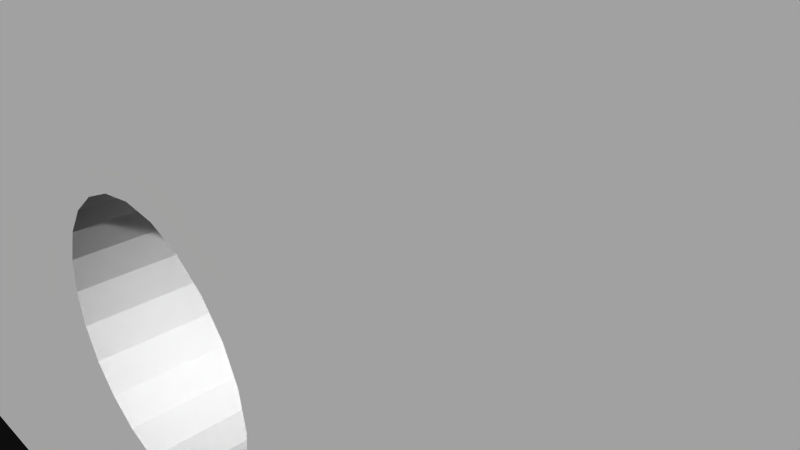 # Source: 12374.blend  (saved by Blender 2.72.0; exported with 4.5.12 LTS)
import bpy
from mathutils import Matrix  # noqa: F401  (used for matrix-valued properties, if any)

bpy.ops.wm.read_factory_settings(use_empty=True)
scene = bpy.context.scene
scene.name = 'Scene'

# ---- collections
col_collection_1 = bpy.data.collections.new('Collection 1'); scene.collection.children.link(col_collection_1)

# ---- materials (node trees are filled in below, after node groups)
mat_material = bpy.data.materials.new('Material')
mat_material.alpha_threshold = 0.0
mat_material.use_transparent_shadow = False
mat_material.diffuse_color = (1.0, 1.0, 1.0, 1.0)
mat_material.specular_color = (0.902, 0.902, 0.902)
mat_material.roughness = 0.5

# ---- material node trees

# ---- world
world_world = bpy.data.worlds.new('World'); scene.world = world_world
world_world.color = (0.05088, 0.05088, 0.05088)
world_world.use_sun_shadow = False
world_world.sun_shadow_jitter_overblur = 0.0
world_world.cycles.sampling_method = 'MANUAL'
world_world.cycles.sample_map_resolution = 256

# ---- cameras
cam_camera = bpy.data.cameras.new('Camera')
cam_camera.clip_end = 100.0
cam_camera.lens = 35.0
cam_camera.sensor_width = 32.0
cam_camera.sensor_height = 18.0
cam_camera.ortho_scale = 7.314
cam_camera.dof.focus_distance = 0.0
cam_camera.dof.aperture_fstop = 128.0

# ---- meshes
me_model = bpy.data.meshes.new('Model')
me_model.from_pydata([(-29.34, -3.175, -1.778), (-29.34, 3.175, -1.778), (-29.8, 3.175, -1.717), (-29.8, -3.175, -1.717), (-30.23, -3.175, -1.54), (-30.23, 3.175, -1.54), (-30.59, -3.175, -1.257), (-30.59, 3.175, -1.257), (-30.88, -3.175, -0.889), (-30.88, 3.175, -0.889), (-31.05, -3.175, -0.4602), (-31.05, 3.175, -0.4602), (-31.11, -3.175, -1.417e-16), (-31.11, 3.175, -1.417e-16), (-31.05, -3.175, 0.4602), (-31.05, 3.175, 0.4602), (-30.88, -3.175, 0.889), (-30.88, 3.175, 0.889), (-30.59, -3.175, 1.257), (-30.23, -3.175, 1.54), (-30.59, 3.175, 1.257), (-30.23, 3.175, 1.54), (-29.8, -3.175, 1.717), (-29.8, 3.175, 1.717), (-29.34, -3.175, 1.778), (-29.34, 3.175, 1.778), (-19.56, -3.175, -1.778), (-19.56, 3.175, -1.778), (-20.02, 3.175, -1.717), (-20.02, -3.175, -1.717), (-20.45, -3.175, -1.54), (-20.45, 3.175, -1.54), (-20.82, -3.175, -1.257), (-20.82, 3.175, -1.257), (-21.1, -3.175, -0.889), (-21.1, 3.175, -0.889), (-21.28, -3.175, -0.4602), (-21.28, 3.175, -0.4602), (-21.34, -3.175, 7.257e-16), (-21.34, 3.175, 7.257e-16), (-21.28, -3.175, 0.4602), (-21.28, 3.175, 0.4602), (-21.1, -3.175, 0.889), (-21.1, 3.175, 0.889), (-20.82, -3.175, 1.257), (-20.45, -3.175, 1.54), (-20.82, 3.175, 1.257), (-20.45, 3.175, 1.54), (-20.02, -3.175, 1.717), (-20.02, 3.175, 1.717), (-19.56, -3.175, 1.778), (-19.56, 3.175, 1.778), (-9.779, -3.175, -1.778), (-9.779, 3.175, -1.778), (-10.24, 3.175, -1.717), (-10.24, -3.175, -1.717), (-10.67, -3.175, -1.54), (-10.67, 3.175, -1.54), (-11.04, -3.175, -1.257), (-11.04, 3.175, -1.257), (-11.32, -3.175, -0.889), (-11.32, 3.175, -0.889), (-11.5, -3.175, -0.4602), (-11.5, 3.175, -0.4602), (-11.56, -3.175, 1.593e-15), (-11.56, 3.175, 1.593e-15), (-11.5, -3.175, 0.4602), (-11.5, 3.175, 0.4602), (-11.32, -3.175, 0.889), (-11.32, 3.175, 0.889), (-11.04, -3.175, 1.257), (-10.67, -3.175, 1.54), (-11.04, 3.175, 1.257), (-10.67, 3.175, 1.54), (-10.24, -3.175, 1.717), (-10.24, 3.175, 1.717), (-9.779, -3.175, 1.778), (-9.779, 3.175, 1.778), (3.687e-15, -3.175, -1.778), (3.687e-15, 3.175, -1.778), (-0.4602, 3.175, -1.717), (-0.4602, -3.175, -1.717), (-0.889, -3.175, -1.54), (-0.889, 3.175, -1.54), (-1.257, -3.175, -1.257), (-1.257, 3.175, -1.257), (-1.54, -3.175, -0.889), (-1.54, 3.175, -0.889), (-1.717, -3.175, -0.4602), (-1.717, 3.175, -0.4602), (-1.778, -3.175, 2.46e-15), (-1.778, 3.175, 2.46e-15), (-1.717, -3.175, 0.4602), (-1.717, 3.175, 0.4602), (-1.54, -3.175, 0.889), (-1.54, 3.175, 0.889), (-1.257, -3.175, 1.257), (-0.889, -3.175, 1.54), (-1.257, 3.175, 1.257), (-0.889, 3.175, 1.54), (-0.4602, -3.175, 1.717), (-0.4602, 3.175, 1.717), (3.469e-15, -3.175, 1.778), (3.469e-15, 3.175, 1.778), (9.779, -3.175, -1.778), (9.779, 3.175, -1.778), (9.319, 3.175, -1.717), (9.319, -3.175, -1.717), (8.89, -3.175, -1.54), (8.89, 3.175, -1.54), (8.522, -3.175, -1.257), (8.522, 3.175, -1.257), (8.239, -3.175, -0.889), (8.239, 3.175, -0.889), (8.062, -3.175, -0.4602), (8.062, 3.175, -0.4602), (8.001, -3.175, 3.328e-15), (8.001, 3.175, 3.328e-15), (8.062, -3.175, 0.4602), (8.062, 3.175, 0.4602), (8.239, -3.175, 0.889), (8.239, 3.175, 0.889), (8.522, -3.175, 1.257), (8.89, -3.175, 1.54), (8.522, 3.175, 1.257), (8.89, 3.175, 1.54), (9.319, -3.175, 1.717), (9.319, 3.175, 1.717), (9.779, -3.175, 1.778), (9.779, 3.175, 1.778), (19.56, -3.175, -1.778), (19.56, 3.175, -1.778), (19.1, 3.175, -1.717), (19.1, -3.175, -1.717), (18.67, -3.175, -1.54), (18.67, 3.175, -1.54), (18.3, -3.175, -1.257), (18.3, 3.175, -1.257), (18.02, -3.175, -0.889), (18.02, 3.175, -0.889), (17.84, -3.175, -0.4602), (17.84, 3.175, -0.4602), (17.78, -3.175, 4.195e-15), (17.78, 3.175, 4.195e-15), (17.84, -3.175, 0.4602), (17.84, 3.175, 0.4602), (18.02, -3.175, 0.889), (18.02, 3.175, 0.889), (18.3, -3.175, 1.257), (18.67, -3.175, 1.54), (18.3, 3.175, 1.257), (18.67, 3.175, 1.54), (19.1, -3.175, 1.717), (19.1, 3.175, 1.717), (19.56, -3.175, 1.778), (19.56, 3.175, 1.778), (29.34, -3.175, -1.778), (29.34, 3.175, -1.778), (28.88, 3.175, -1.717), (28.88, -3.175, -1.717), (28.45, -3.175, -1.54), (28.45, 3.175, -1.54), (28.08, -3.175, -1.257), (28.08, 3.175, -1.257), (27.8, -3.175, -0.889), (27.8, 3.175, -0.889), (27.62, -3.175, -0.4602), (27.62, 3.175, -0.4602), (27.56, -3.175, 5.063e-15), (27.56, 3.175, 5.063e-15), (27.62, -3.175, 0.4602), (27.62, 3.175, 0.4602), (27.8, -3.175, 0.889), (27.8, 3.175, 0.889), (28.08, -3.175, 1.257), (28.45, -3.175, 1.54), (28.08, 3.175, 1.257), (28.45, 3.175, 1.54), (28.88, -3.175, 1.717), (28.88, 3.175, 1.717), (29.34, -3.175, 1.778), (29.34, 3.175, 1.778), (-29.34, -3.175, 4.762), (-29.34, 3.175, 4.762), (-30.57, 3.175, 4.6), (-30.57, -3.175, 4.6), (-31.72, 3.175, 4.124), (-31.72, -3.175, 4.124), (-32.7, -3.175, 3.368), (-32.7, 3.175, 3.368), (-33.46, -3.175, 2.381), (-33.46, 3.175, 2.381), (-33.94, -3.175, 1.233), (-33.94, 3.175, 1.233), (-34.1, 3.175, 4.514e-15), (-34.1, -3.175, 4.514e-15), (-33.94, -3.175, -1.233), (-33.94, 3.175, -1.233), (-33.46, -3.175, -2.381), (-33.46, 3.175, -2.381), (-32.7, 3.175, -3.368), (-32.7, -3.175, -3.368), (-31.72, -3.175, -4.124), (-31.72, 3.175, -4.124), (-30.57, 3.175, -4.6), (-30.57, -3.175, -4.6), (-29.34, 3.175, -4.762), (-29.34, -3.175, -4.762), (29.34, -3.175, 4.762), (29.34, 3.175, 4.762), (30.57, -3.175, -4.6), (29.34, -3.175, -4.762), (29.34, 3.175, -4.762), (30.57, 3.175, -4.6), (31.72, 3.175, -4.124), (31.72, -3.175, -4.124), (32.7, -3.175, -3.368), (32.7, 3.175, -3.368), (33.46, -3.175, -2.381), (33.46, 3.175, -2.381), (33.94, -3.175, -1.233), (33.94, 3.175, -1.233), (34.1, 3.175, 2.508e-15), (34.1, -3.175, 2.508e-15), (33.94, -3.175, 1.233), (33.94, 3.175, 1.233), (33.46, -3.175, 2.381), (33.46, 3.175, 2.381), (32.7, 3.175, 3.368), (32.7, -3.175, 3.368), (31.72, 3.175, 4.124), (31.72, -3.175, 4.124), (30.57, -3.175, 4.6), (30.57, 3.175, 4.6), (11.5, 3.175, 0.4602), (11.32, 3.175, 0.889), (11.04, 3.175, 1.257), (10.67, 3.175, 1.54), (10.24, 3.175, 1.717), (-28.88, 3.175, -1.717), (10.24, 3.175, -1.717), (20.45, 3.175, -1.54), (20.82, 3.175, -1.257), (20.02, 3.175, -1.717), (-28.45, 3.175, -1.54), (21.1, 3.175, -0.889), (-28.08, 3.175, -1.257), (21.28, 3.175, -0.4602), (21.34, 3.175, 5.025e-15), (21.28, 3.175, 0.4602), (21.1, 3.175, 0.889), (29.8, 3.175, -1.717), (-28.88, 3.175, 1.717), (-28.45, 3.175, 1.54), (30.23, 3.175, -1.54), (-28.08, 3.175, 1.257), (20.82, 3.175, 1.257), (-27.8, 3.175, -0.889), (30.59, 3.175, -1.257), (-27.62, 3.175, -0.4602), (-27.56, 3.175, 6.886e-16), (30.88, 3.175, -0.889), (-27.62, 3.175, 0.4602), (-27.8, 3.175, 0.889), (-19.1, 3.175, -1.717), (31.05, 3.175, -0.4602), (31.11, 3.175, 5.893e-15), (31.05, 3.175, 0.4602), (20.02, 3.175, 1.717), (20.45, 3.175, 1.54), (29.8, 3.175, 1.717), (-19.1, 3.175, 1.717), (30.88, 3.175, 0.889), (30.23, 3.175, 1.54), (30.59, 3.175, 1.257), (-18.67, 3.175, -1.54), (-18.3, 3.175, -1.257), (-18.02, 3.175, -0.889), (-17.84, 3.175, -0.4602), (-17.78, 3.175, 1.556e-15), (-17.84, 3.175, 0.4602), (-18.02, 3.175, 0.889), (-18.3, 3.175, 1.257), (-18.67, 3.175, 1.54), (-8.239, 3.175, -0.889), (-8.062, 3.175, -0.4602), (-8.522, 3.175, -1.257), (-8.89, 3.175, -1.54), (-9.319, 3.175, -1.717), (-8.001, 3.175, 2.423e-15), (-8.062, 3.175, 0.4602), (-8.239, 3.175, 0.889), (-8.522, 3.175, 1.257), (-8.89, 3.175, 1.54), (-9.319, 3.175, 1.717), (1.257, 3.175, -1.257), (1.54, 3.175, -0.889), (1.717, 3.175, -0.4602), (0.889, 3.175, -1.54), (0.4602, 3.175, -1.717), (1.778, 3.175, 3.291e-15), (1.717, 3.175, 0.4602), (1.54, 3.175, 0.889), (1.257, 3.175, 1.257), (0.889, 3.175, 1.54), (0.4602, 3.175, 1.717), (11.04, 3.175, -1.257), (11.32, 3.175, -0.889), (10.67, 3.175, -1.54), (11.5, 3.175, -0.4602), (11.56, 3.175, 4.158e-15), (11.32, -3.175, 0.889), (11.5, -3.175, 0.4602), (11.04, -3.175, 1.257), (10.67, -3.175, 1.54), (10.24, -3.175, 1.717), (-28.88, -3.175, -1.717), (10.24, -3.175, -1.717), (20.82, -3.175, -1.257), (20.45, -3.175, -1.54), (20.02, -3.175, -1.717), (-28.45, -3.175, -1.54), (21.1, -3.175, -0.889), (-28.08, -3.175, -1.257), (21.28, -3.175, -0.4602), (21.34, -3.175, 5.025e-15), (21.1, -3.175, 0.889), (21.28, -3.175, 0.4602), (29.8, -3.175, -1.717), (-28.88, -3.175, 1.717), (-28.45, -3.175, 1.54), (30.23, -3.175, -1.54), (-28.08, -3.175, 1.257), (20.82, -3.175, 1.257), (-27.8, -3.175, -0.889), (30.59, -3.175, -1.257), (-27.56, -3.175, 6.886e-16), (-27.62, -3.175, -0.4602), (30.88, -3.175, -0.889), (-27.62, -3.175, 0.4602), (-27.8, -3.175, 0.889), (-19.1, -3.175, -1.717), (31.05, -3.175, -0.4602), (31.05, -3.175, 0.4602), (31.11, -3.175, 5.893e-15), (20.02, -3.175, 1.717), (20.45, -3.175, 1.54), (29.8, -3.175, 1.717), (-19.1, -3.175, 1.717), (30.88, -3.175, 0.889), (30.23, -3.175, 1.54), (30.59, -3.175, 1.257), (-18.3, -3.175, -1.257), (-18.67, -3.175, -1.54), (-17.84, -3.175, -0.4602), (-18.02, -3.175, -0.889), (-17.78, -3.175, 1.556e-15), (-18.02, -3.175, 0.889), (-17.84, -3.175, 0.4602), (-18.3, -3.175, 1.257), (-18.67, -3.175, 1.54), (-8.062, -3.175, -0.4602), (-8.239, -3.175, -0.889), (-8.522, -3.175, -1.257), (-8.89, -3.175, -1.54), (-9.319, -3.175, -1.717), (-8.062, -3.175, 0.4602), (-8.001, -3.175, 2.423e-15), (-8.522, -3.175, 1.257), (-8.239, -3.175, 0.889), (-8.89, -3.175, 1.54), (-9.319, -3.175, 1.717), (1.257, -3.175, -1.257), (1.717, -3.175, -0.4602), (1.54, -3.175, -0.889), (0.889, -3.175, -1.54), (0.4602, -3.175, -1.717), (1.778, -3.175, 3.291e-15), (1.717, -3.175, 0.4602), (1.54, -3.175, 0.889), (0.889, -3.175, 1.54), (1.257, -3.175, 1.257), (0.4602, -3.175, 1.717), (11.32, -3.175, -0.889), (11.04, -3.175, -1.257), (10.67, -3.175, -1.54), (11.5, -3.175, -0.4602), (11.56, -3.175, 4.158e-15)], [], [(108, 109, 111, 110), (46, 47, 45, 44), (158, 161, 160, 159), (352, 276, 275, 353), (124, 125, 123, 122), (132, 135, 134, 133), (363, 286, 287, 364), (207, 205, 204, 206), (166, 167, 169, 168), (54, 57, 56, 55), (302, 301, 378, 379), (338, 261, 258, 335), (250, 249, 327, 326), (143, 145, 144, 142), (347, 180, 181, 270), (334, 257, 246, 323), (253, 255, 332, 330), (220, 218, 219, 221), (45, 47, 49, 48), (235, 234, 312, 311), (285, 284, 362, 361), (65, 67, 66, 64), (312, 234, 310, 387), (195, 192, 193, 194), (202, 201, 200, 203), (375, 298, 299, 376), (351, 274, 272, 349), (269, 256, 333, 346), (3, 0, 1, 2), (315, 238, 237, 314), (160, 161, 163, 162), (362, 284, 286, 363), (366, 290, 289, 367), (176, 177, 175, 174), (149, 151, 153, 152), (8, 9, 11, 10), (212, 213, 210, 211), (368, 292, 291, 369), (91, 93, 92, 90), (283, 282, 359, 360), (112, 113, 115, 114), (14, 15, 17, 16), (309, 307, 383, 386), (92, 93, 95, 94), (374, 296, 295, 372), (192, 190, 191, 193), (224, 223, 222, 225), (33, 35, 34, 32), (378, 301, 300, 377), (376, 299, 79, 78), (34, 35, 37, 36), (153, 155, 154, 152), (237, 238, 209, 268, 155, 153, 151, 150, 147, 145, 143, 141, 139, 137, 135, 132, 131, 212, 105, 240, 308, 306, 307, 309, 310, 234, 235, 236), (80, 83, 82, 81), (319, 241, 243, 320), (111, 113, 112, 110), (385, 308, 240, 317), (56, 57, 59, 58), (247, 245, 322, 324), (291, 290, 366, 369), (150, 151, 149, 148), (322, 245, 242, 318), (179, 181, 180, 178), (266, 265, 342, 344), (23, 25, 24, 22), (205, 202, 203, 204), (208, 209, 183, 182), (187, 185, 184, 186), (117, 119, 118, 116), (327, 249, 248, 325), (167, 165, 163, 245, 247), (381, 303, 302, 379), (29, 26, 27, 28), (332, 255, 263, 340), (371, 76, 77, 294), (347, 270, 273, 350), (353, 275, 264, 341), (331, 254, 251, 328), (355, 277, 276, 352), (300, 297, 373, 377), (101, 103, 102, 100), (317, 240, 105, 104), (106, 109, 108, 107), (272, 267, 343, 349), (125, 124, 303, 304, 127), (223, 220, 221, 222), (159, 156, 157, 158), (4, 5, 7, 6), (348, 50, 51, 271), (259, 257, 334, 337), (320, 243, 131, 130), (63, 61, 277, 278, 65), (75, 77, 76, 74), (216, 215, 214, 217), (123, 125, 127, 126), (288, 83, 80, 79, 53), (348, 271, 283, 360), (89, 87, 85, 83, 288, 287, 286, 284, 285, 289, 290, 291, 292, 293, 294, 77, 75, 73, 72, 69, 67, 65, 278, 279, 280, 281, 282, 283, 271, 51, 49, 47, 46, 43, 41, 39, 37, 257, 259, 260, 262, 263, 255, 253, 252, 25, 23, 21, 20, 17, 15, 13, 11, 9, 7, 5, 2, 1, 239, 244, 246, 33, 31, 28, 27, 264, 275, 276, 277, 61, 59, 57, 54, 53, 79, 299, 298, 295, 296, 297, 300, 301, 302, 303, 124, 121, 119, 117, 115, 113, 111, 109, 106, 105, 212, 206, 204, 203, 200, 199, 197, 194, 193, 191, 189, 186, 184, 183, 209, 238, 129, 127, 304, 305, 103, 101, 99, 98, 95, 93, 91), (315, 128, 129, 238), (201, 198, 199, 200), (297, 296, 374, 373), (250, 256, 269, 268, 209, 233, 230, 228, 227, 225, 222, 221, 219, 217, 214, 213, 212, 131, 243, 241, 242, 245, 163, 161, 158, 157, 251, 254, 258, 261, 265, 266, 267, 272, 274, 273, 270, 181, 179, 177, 176, 173, 171, 169, 167, 247, 248, 249), (365, 288, 53, 52), (223, 224, 226, 229, 231, 232, 208, 182, 185, 187, 188, 18, 19, 22, 24, 329, 330, 332, 340, 339, 336, 36, 38, 40, 42, 44, 45, 48, 50, 348, 360, 359, 357, 358, 356, 354, 355, 352, 58, 60, 62, 64, 66, 68, 70, 71, 74, 76, 102, 382, 380, 126, 128, 315, 314, 313, 148, 149, 152, 154, 345, 346, 333, 326, 327, 325, 324, 166, 168, 170, 172, 174, 175, 178, 180, 347, 350, 351, 349, 343, 344, 342, 338, 335, 331, 328, 156, 159, 160, 162, 322, 318, 319, 320, 130, 211, 210, 215, 216, 218, 220), (17, 20, 18, 16), (383, 307, 306, 384), (164, 165, 167, 166), (382, 102, 103, 305), (248, 247, 324, 325), (339, 262, 260, 336), (232, 231, 230, 233), (138, 139, 141, 140), (71, 73, 75, 74), (66, 67, 69, 68), (329, 252, 253, 330), (43, 46, 44, 42), (118, 119, 121, 120), (164, 166, 324, 322, 162), (60, 61, 63, 62), (40, 41, 43, 42), (163, 165, 164, 162), (13, 15, 14, 12), (97, 99, 101, 100), (85, 87, 86, 84), (208, 232, 233, 209), (69, 72, 70, 68), (196, 195, 194, 197), (321, 244, 239, 316), (134, 135, 137, 136), (273, 274, 351, 350), (364, 287, 288, 365), (10, 11, 13, 12), (318, 242, 241, 319), (384, 306, 308, 385), (39, 41, 40, 38), (218, 216, 217, 219), (316, 239, 1, 0), (37, 35, 33, 246, 257), (226, 224, 225, 227), (382, 305, 304, 380), (263, 262, 339, 340), (358, 280, 279, 356), (2, 5, 4, 3), (49, 51, 50, 48), (62, 63, 65, 64), (374, 372, 375, 376, 78, 81, 82, 84, 86, 88, 90, 92, 94, 96, 97, 100, 102, 76, 371, 370, 368, 369, 366, 367, 361, 362, 363, 364, 365, 52, 55, 56, 58, 352, 353, 341, 26, 29, 30, 32, 34, 36, 336, 337, 334, 323, 321, 316, 0, 3, 4, 6, 8, 10, 12, 14, 16, 18, 188, 190, 192, 195, 196, 198, 201, 202, 205, 207, 211, 130, 133, 134, 136, 138, 140, 142, 144, 146, 148, 313, 311, 312, 387, 386, 383, 384, 385, 317, 104, 107, 108, 110, 112, 114, 116, 118, 120, 122, 123, 126, 380, 381, 379, 378, 377, 373), (304, 303, 381, 380), (121, 124, 122, 120), (278, 277, 355, 354), (169, 171, 170, 168), (345, 268, 269, 346), (55, 52, 53, 54), (289, 285, 361, 367), (95, 98, 96, 94), (313, 236, 235, 311), (345, 154, 155, 268), (207, 206, 212, 211), (20, 21, 19, 18), (175, 177, 179, 178), (343, 267, 266, 344), (147, 150, 148, 146), (173, 176, 174, 172), (7, 9, 8, 6), (333, 256, 250, 326), (359, 282, 281, 357), (190, 188, 189, 191), (323, 246, 244, 321), (341, 264, 27, 26), (88, 89, 91, 90), (335, 258, 254, 331), (372, 295, 298, 375), (28, 31, 30, 29), (140, 141, 143, 142), (198, 196, 197, 199), (279, 278, 354, 356), (114, 115, 117, 116), (59, 61, 60, 58), (72, 73, 71, 70), (328, 251, 157, 156), (144, 145, 147, 146), (36, 37, 39, 38), (281, 280, 358, 357), (133, 130, 131, 132), (371, 294, 293, 370), (260, 259, 337, 336), (265, 261, 338, 342), (170, 171, 173, 172), (237, 236, 313, 314), (81, 78, 79, 80), (215, 210, 213, 214), (231, 229, 228, 230), (310, 309, 386, 387), (293, 292, 368, 370), (185, 182, 183, 184), (127, 129, 128, 126), (329, 24, 25, 252), (188, 187, 186, 189), (19, 21, 23, 22), (86, 87, 89, 88), (137, 139, 138, 136), (107, 104, 105, 106), (82, 83, 85, 84), (30, 31, 33, 32), (229, 226, 227, 228), (98, 99, 97, 96)])
me_model.materials.append(mat_material)
me_model.use_remesh_preserve_volume = False
me_model.use_remesh_preserve_attributes = False
me_model.use_mirror_vertex_groups = False
me_model.update()

# ---- objects
ob_model = bpy.data.objects.new('Model', me_model)
ob_camera = bpy.data.objects.new('Camera', cam_camera)

# ---- transforms, parenting, visibility, modifiers, constraints
ob_model.location = (0.0, 0.0, 0.0)
ob_model.lineart.crease_threshold = 0.0
ob_camera.location = (7.481, -6.508, 5.344)
ob_camera.rotation_euler = (1.109, 0.01082, 0.8149)
ob_camera.lock_rotations_4d = False
ob_camera.empty_display_type = 'ARROWS'
ob_camera.color = (0.0, 0.0, 0.0, 0.0)
ob_camera.display_type = 'WIRE'
ob_camera.lineart.crease_threshold = 0.0

# ---- collection membership
col_collection_1.objects.link(ob_model)
col_collection_1.objects.link(ob_camera)

# ---- scene / render settings (as saved in the file)
scene.camera = ob_camera
scene.frame_start = 1; scene.frame_end = 250; scene.frame_set(1)
scene.render.engine = 'BLENDER_EEVEE_NEXT'
scene.render.resolution_percentage = 50
scene.render.dither_intensity = 0.0
scene.cycles.use_denoising = False
scene.cycles.samples = 10
scene.cycles.sampling_pattern = 'TABULATED_SOBOL'
scene.cycles.light_sampling_threshold = 0.0
scene.cycles.use_adaptive_sampling = False
scene.cycles.use_light_tree = False
scene.cycles.blur_glossy = 0.0
scene.cycles.pixel_filter_type = 'GAUSSIAN'
scene.cycles.sample_clamp_indirect = 0.0
scene.view_settings.view_transform = 'Raw'
bpy.context.view_layer.update()

# ---- added for rendering (the .blend has no usable light): sun
light_auto_sun = bpy.data.lights.new('AutoSun', 'SUN')
light_auto_sun.energy = 3.0
light_auto_sun.angle = 0.0523599
ob_auto_sun = bpy.data.objects.new('AutoSun', light_auto_sun)
scene.collection.objects.link(ob_auto_sun)
ob_auto_sun.rotation_euler = (0.872665, 0.174533, 0.523599)
bpy.context.view_layer.update()
